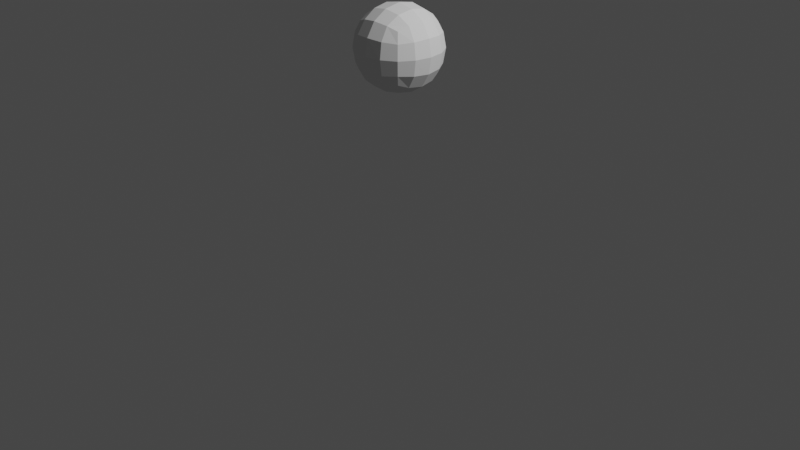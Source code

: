 # Source: Render_2026_Bloodiey.blend  (saved by Blender 3.6.13; exported with 4.5.12 LTS)
import bpy
from mathutils import Matrix  # noqa: F401  (used for matrix-valued properties, if any)

bpy.ops.wm.read_factory_settings(use_empty=True)
scene = bpy.context.scene
scene.name = 'Scene'

# ---- collections
col_collection = bpy.data.collections.new('Collection'); scene.collection.children.link(col_collection)

# ---- world
world_world = bpy.data.worlds.new('World'); scene.world = world_world
world_world.use_nodes = True; world_world.node_tree.nodes.clear()
_N = world_world.node_tree.nodes; _L = world_world.node_tree.links
n0 = _N.new('ShaderNodeOutputWorld'); n0.name = 'World Output'; n0.location = (300, 300)
n1 = _N.new('ShaderNodeBackground'); n1.name = 'Background'; n1.location = (10, 300)
n1.inputs[0].default_value = (0.05088, 0.05088, 0.05088, 1.0)
_L.new(n1.outputs[0], n0.inputs[0])
n0.is_active_output = True
world_world.color = (0.05088, 0.05088, 0.05088)
world_world.use_sun_shadow = False
world_world.sun_shadow_jitter_overblur = 0.0

# ---- cameras
cam_camera = bpy.data.cameras.new('Camera')
cam_camera.clip_end = 100.0
cam_camera.ortho_scale = 7.314

# ---- lights
light_light = bpy.data.lights.new('Light', 'POINT')
light_light.transmission_factor = 0.0
light_light.energy = 1000.0
light_light.shadow_soft_size = 0.1
light_light.shadow_maximum_resolution = 0.006
light_light.use_absolute_resolution = True

# ---- meshes
me_cube_002 = bpy.data.meshes.new('Cube.002')
me_cube_002.from_pydata([(-0.5114, -0.5114, 1.287), (-0.5114, -0.5114, 2.31), (-0.5114, 0.5114, 1.287), (-0.5114, 0.5114, 2.31), (0.5114, -0.5114, 1.287), (0.5114, -0.5114, 2.31), (0.5114, 0.5114, 1.287), (0.5114, 0.5114, 2.31)], [], [(0, 1, 3, 2), (2, 3, 7, 6), (6, 7, 5, 4), (4, 5, 1, 0), (2, 6, 4, 0), (7, 3, 1, 5)])
_uv = me_cube_002.uv_layers.new(name='UVMap')
_uv.uv.foreach_set('vector', [0.375, 0.0, 0.625, 0.0, 0.625, 0.25, 0.375, 0.25, 0.375, 0.25, 0.625, 0.25, 0.625, 0.5, 0.375, 0.5, 0.375, 0.5, 0.625, 0.5, 0.625, 0.75, 0.375, 0.75, 0.375, 0.75, 0.625, 0.75, 0.625, 1.0, 0.375, 1.0, 0.125, 0.5, 0.375, 0.5, 0.375, 0.75, 0.125, 0.75, 0.625, 0.5, 0.875, 0.5, 0.875, 0.75, 0.625, 0.75])
me_cube_002.update()

# ---- objects
ob_light = bpy.data.objects.new('Light', light_light)
ob_camera = bpy.data.objects.new('Camera', cam_camera)
ob_empty = bpy.data.objects.new('Empty', None)
ob_empty_001 = bpy.data.objects.new('Empty.001', None)
ob_cube = bpy.data.objects.new('Cube', me_cube_002)

# ---- transforms, parenting, visibility, modifiers, constraints
ob_light.location = (4.076, 1.005, 5.904)
ob_light.rotation_euler = (0.6503, 0.05522, 1.866)
ob_light.lock_rotations_4d = False
ob_light.empty_display_type = 'ARROWS'
ob_light.color = (0.0, 0.0, 0.0, 0.0)
ob_light.lineart.crease_threshold = 0.0
ob_camera.location = (7.359, -6.926, 4.958)
ob_camera.rotation_euler = (1.109, 0.0, 0.8149)
ob_camera.lock_rotations_4d = False
ob_camera.empty_display_type = 'ARROWS'
ob_camera.color = (0.0, 0.0, 0.0, 0.0)
ob_camera.display_type = 'WIRE'
ob_camera.lineart.crease_threshold = 0.0
ob_empty.location = (0.0, 0.0, 0.0)
ob_empty.rotation_euler = (1.571, -0.0, -0.0)
ob_empty.empty_display_type = 'IMAGE'
ob_empty.empty_display_size = 5.0
ob_empty.empty_image_depth = 'BACK'
ob_empty.show_empty_image_perspective = False
ob_empty.empty_image_side = 'FRONT'
ob_empty_001.location = (0.0, 0.0, 0.0)
ob_empty_001.rotation_euler = (1.571, -0.0, 1.571)
ob_empty_001.empty_display_type = 'IMAGE'
ob_empty_001.empty_display_size = 5.0
ob_empty_001.empty_image_depth = 'BACK'
ob_empty_001.show_empty_image_perspective = False
ob_empty_001.empty_image_side = 'FRONT'
ob_cube.location = (0.0, 0.0, 0.0)
_m = ob_cube.modifiers.new('Subdivision', 'SUBSURF')
_m.levels = 2

# ---- collection membership
col_collection.objects.link(ob_light)
col_collection.objects.link(ob_camera)
col_collection.objects.link(ob_empty)
col_collection.objects.link(ob_empty_001)
col_collection.objects.link(ob_cube)

# ---- scene / render settings (as saved in the file)
scene.camera = ob_camera
scene.frame_start = 1; scene.frame_end = 250; scene.frame_set(1)
scene.render.engine = 'BLENDER_EEVEE_NEXT'
scene.cycles.sampling_pattern = 'TABULATED_SOBOL'
scene.view_settings.view_transform = 'Filmic'
bpy.context.view_layer.update()
